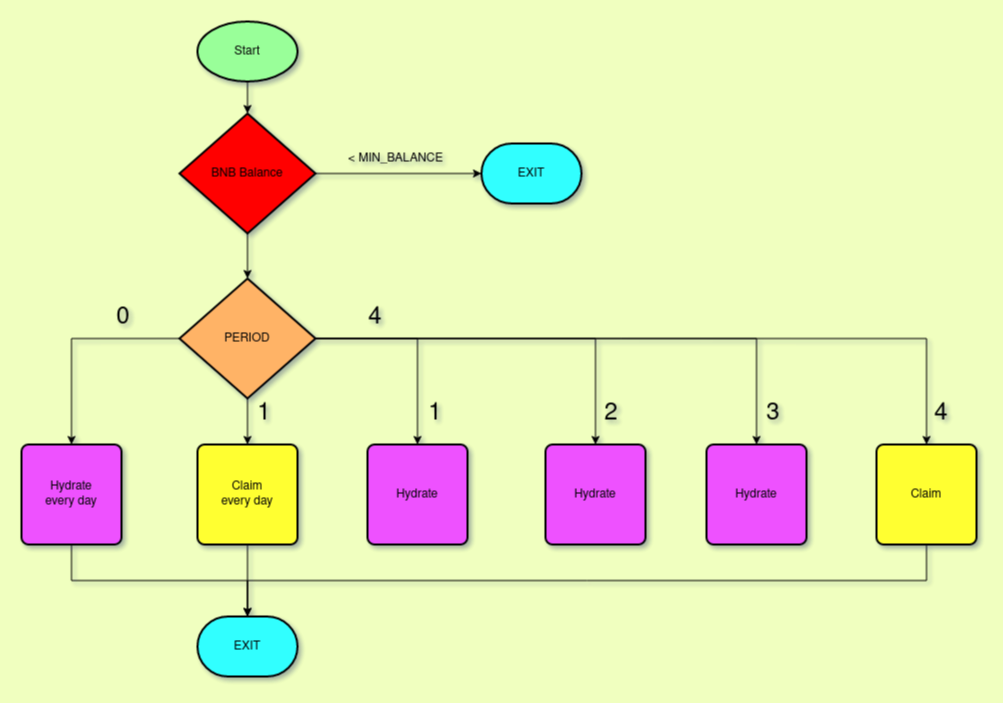

The diagram above was exported from draw.io. Its source (the exported page's mxGraphModel, read from the mxfile embedded in the PNG):
<mxGraphModel dx="1138" dy="558" grid="0" gridSize="10" guides="1" tooltips="1" connect="1" arrows="1" fold="1" page="0" pageScale="1" pageWidth="827" pageHeight="1169" background="#F0FFBF" math="0" shadow="1">
  <root>
    <mxCell id="0" />
    <mxCell id="1" parent="0" />
    <mxCell id="DQQ6fDPaoFs2A1eNPPXL-1" value="Start" style="strokeWidth=2;html=1;shape=mxgraph.flowchart.start_1;whiteSpace=wrap;fillColor=#99FF99;" parent="1" vertex="1">
      <mxGeometry x="364" y="30" width="100" height="60" as="geometry" />
    </mxCell>
    <mxCell id="DQQ6fDPaoFs2A1eNPPXL-2" value="EXIT" style="strokeWidth=2;html=1;shape=mxgraph.flowchart.terminator;whiteSpace=wrap;fillColor=#33FFFF;" parent="1" vertex="1">
      <mxGeometry x="364" y="625" width="100" height="60" as="geometry" />
    </mxCell>
    <mxCell id="DQQ6fDPaoFs2A1eNPPXL-25" style="edgeStyle=orthogonalEdgeStyle;rounded=0;orthogonalLoop=1;jettySize=auto;html=1;exitX=1;exitY=0.5;exitDx=0;exitDy=0;exitPerimeter=0;strokeColor=default;" parent="1" source="DQQ6fDPaoFs2A1eNPPXL-3" target="DQQ6fDPaoFs2A1eNPPXL-6" edge="1">
      <mxGeometry relative="1" as="geometry" />
    </mxCell>
    <mxCell id="DQQ6fDPaoFs2A1eNPPXL-32" value="" style="edgeStyle=orthogonalEdgeStyle;rounded=0;orthogonalLoop=1;jettySize=auto;html=1;strokeColor=default;" parent="1" source="DQQ6fDPaoFs2A1eNPPXL-3" target="DQQ6fDPaoFs2A1eNPPXL-31" edge="1">
      <mxGeometry relative="1" as="geometry" />
    </mxCell>
    <mxCell id="DQQ6fDPaoFs2A1eNPPXL-3" value="BNB Balance" style="strokeWidth=2;html=1;shape=mxgraph.flowchart.decision;whiteSpace=wrap;fillColor=#FF0000;" parent="1" vertex="1">
      <mxGeometry x="346" y="122" width="136" height="120" as="geometry" />
    </mxCell>
    <mxCell id="DQQ6fDPaoFs2A1eNPPXL-5" value="" style="endArrow=classic;html=1;rounded=0;" parent="1" source="DQQ6fDPaoFs2A1eNPPXL-1" target="DQQ6fDPaoFs2A1eNPPXL-3" edge="1">
      <mxGeometry width="50" height="50" relative="1" as="geometry">
        <mxPoint x="430" y="260" as="sourcePoint" />
        <mxPoint x="440" y="330" as="targetPoint" />
      </mxGeometry>
    </mxCell>
    <mxCell id="DQQ6fDPaoFs2A1eNPPXL-6" value="EXIT" style="strokeWidth=2;html=1;shape=mxgraph.flowchart.terminator;whiteSpace=wrap;fillColor=#33FFFF;" parent="1" vertex="1">
      <mxGeometry x="648" y="152" width="100" height="60" as="geometry" />
    </mxCell>
    <mxCell id="DQQ6fDPaoFs2A1eNPPXL-39" style="edgeStyle=orthogonalEdgeStyle;rounded=0;orthogonalLoop=1;jettySize=auto;html=1;exitX=0;exitY=0.5;exitDx=0;exitDy=0;exitPerimeter=0;strokeColor=default;" parent="1" source="DQQ6fDPaoFs2A1eNPPXL-31" target="DQQ6fDPaoFs2A1eNPPXL-34" edge="1">
      <mxGeometry relative="1" as="geometry" />
    </mxCell>
    <mxCell id="DQQ6fDPaoFs2A1eNPPXL-40" style="edgeStyle=orthogonalEdgeStyle;rounded=0;orthogonalLoop=1;jettySize=auto;html=1;exitX=0.5;exitY=1;exitDx=0;exitDy=0;exitPerimeter=0;strokeColor=default;" parent="1" source="DQQ6fDPaoFs2A1eNPPXL-31" target="DQQ6fDPaoFs2A1eNPPXL-33" edge="1">
      <mxGeometry relative="1" as="geometry" />
    </mxCell>
    <mxCell id="DQQ6fDPaoFs2A1eNPPXL-41" style="edgeStyle=orthogonalEdgeStyle;rounded=0;orthogonalLoop=1;jettySize=auto;html=1;exitX=1;exitY=0.5;exitDx=0;exitDy=0;exitPerimeter=0;strokeColor=default;" parent="1" source="DQQ6fDPaoFs2A1eNPPXL-31" target="DQQ6fDPaoFs2A1eNPPXL-36" edge="1">
      <mxGeometry relative="1" as="geometry" />
    </mxCell>
    <mxCell id="VfX1CtNLvGTlETvH3M-e-13" style="edgeStyle=orthogonalEdgeStyle;rounded=0;orthogonalLoop=1;jettySize=auto;html=1;exitX=1;exitY=0.5;exitDx=0;exitDy=0;exitPerimeter=0;" edge="1" parent="1" source="DQQ6fDPaoFs2A1eNPPXL-31" target="VfX1CtNLvGTlETvH3M-e-1">
      <mxGeometry relative="1" as="geometry" />
    </mxCell>
    <mxCell id="VfX1CtNLvGTlETvH3M-e-14" style="edgeStyle=orthogonalEdgeStyle;rounded=0;orthogonalLoop=1;jettySize=auto;html=1;exitX=1;exitY=0.5;exitDx=0;exitDy=0;exitPerimeter=0;" edge="1" parent="1" source="DQQ6fDPaoFs2A1eNPPXL-31" target="VfX1CtNLvGTlETvH3M-e-3">
      <mxGeometry relative="1" as="geometry" />
    </mxCell>
    <mxCell id="VfX1CtNLvGTlETvH3M-e-15" style="edgeStyle=orthogonalEdgeStyle;rounded=0;orthogonalLoop=1;jettySize=auto;html=1;exitX=1;exitY=0.5;exitDx=0;exitDy=0;exitPerimeter=0;" edge="1" parent="1" source="DQQ6fDPaoFs2A1eNPPXL-31" target="VfX1CtNLvGTlETvH3M-e-5">
      <mxGeometry relative="1" as="geometry" />
    </mxCell>
    <mxCell id="DQQ6fDPaoFs2A1eNPPXL-31" value="PERIOD" style="strokeWidth=2;html=1;shape=mxgraph.flowchart.decision;whiteSpace=wrap;fillColor=#FFB366;" parent="1" vertex="1">
      <mxGeometry x="346" y="287" width="136" height="120" as="geometry" />
    </mxCell>
    <mxCell id="DQQ6fDPaoFs2A1eNPPXL-44" style="edgeStyle=orthogonalEdgeStyle;rounded=0;orthogonalLoop=1;jettySize=auto;html=1;exitX=0.5;exitY=1;exitDx=0;exitDy=0;strokeColor=default;" parent="1" source="DQQ6fDPaoFs2A1eNPPXL-33" target="DQQ6fDPaoFs2A1eNPPXL-2" edge="1">
      <mxGeometry relative="1" as="geometry" />
    </mxCell>
    <mxCell id="DQQ6fDPaoFs2A1eNPPXL-33" value="&lt;div&gt;Claim&lt;/div&gt;&lt;div&gt;every day&lt;br&gt;&lt;/div&gt;" style="rounded=1;whiteSpace=wrap;html=1;absoluteArcSize=1;arcSize=14;strokeWidth=2;flipH=1;fillColor=#FFFF33;" parent="1" vertex="1">
      <mxGeometry x="364" y="453" width="100" height="100" as="geometry" />
    </mxCell>
    <mxCell id="DQQ6fDPaoFs2A1eNPPXL-43" style="edgeStyle=orthogonalEdgeStyle;rounded=0;orthogonalLoop=1;jettySize=auto;html=1;exitX=0.5;exitY=1;exitDx=0;exitDy=0;strokeColor=default;" parent="1" source="DQQ6fDPaoFs2A1eNPPXL-34" target="DQQ6fDPaoFs2A1eNPPXL-2" edge="1">
      <mxGeometry relative="1" as="geometry" />
    </mxCell>
    <mxCell id="DQQ6fDPaoFs2A1eNPPXL-34" value="&lt;div&gt;Hydrate &lt;br&gt;&lt;/div&gt;&lt;div&gt;every day&lt;/div&gt;" style="rounded=1;whiteSpace=wrap;html=1;absoluteArcSize=1;arcSize=14;strokeWidth=2;flipH=1;fillColor=#EE52FF;" parent="1" vertex="1">
      <mxGeometry x="188" y="453" width="100" height="100" as="geometry" />
    </mxCell>
    <mxCell id="DQQ6fDPaoFs2A1eNPPXL-42" style="edgeStyle=orthogonalEdgeStyle;rounded=0;orthogonalLoop=1;jettySize=auto;html=1;exitX=0.5;exitY=1;exitDx=0;exitDy=0;strokeColor=default;" parent="1" source="DQQ6fDPaoFs2A1eNPPXL-36" target="DQQ6fDPaoFs2A1eNPPXL-2" edge="1">
      <mxGeometry relative="1" as="geometry" />
    </mxCell>
    <mxCell id="DQQ6fDPaoFs2A1eNPPXL-36" value="&lt;div&gt;Claim&lt;br&gt;&lt;/div&gt;" style="rounded=1;whiteSpace=wrap;html=1;absoluteArcSize=1;arcSize=14;strokeWidth=2;flipH=1;fillColor=#FFFF33;" parent="1" vertex="1">
      <mxGeometry x="1043" y="453" width="100" height="100" as="geometry" />
    </mxCell>
    <mxCell id="DQQ6fDPaoFs2A1eNPPXL-45" value="&lt;font style=&quot;font-size: 24px&quot;&gt;0&lt;/font&gt;" style="text;html=1;strokeColor=none;fillColor=none;align=center;verticalAlign=middle;whiteSpace=wrap;rounded=0;" parent="1" vertex="1">
      <mxGeometry x="260" y="311" width="60" height="30" as="geometry" />
    </mxCell>
    <mxCell id="DQQ6fDPaoFs2A1eNPPXL-46" value="&lt;font style=&quot;font-size: 24px&quot;&gt;4&lt;/font&gt;" style="text;html=1;strokeColor=none;fillColor=none;align=center;verticalAlign=middle;whiteSpace=wrap;rounded=0;" parent="1" vertex="1">
      <mxGeometry x="512" y="311" width="60" height="30" as="geometry" />
    </mxCell>
    <mxCell id="DQQ6fDPaoFs2A1eNPPXL-47" value="&lt;font style=&quot;font-size: 24px&quot;&gt;1&lt;/font&gt;" style="text;html=1;strokeColor=none;fillColor=none;align=center;verticalAlign=middle;whiteSpace=wrap;rounded=0;" parent="1" vertex="1">
      <mxGeometry x="401" y="407" width="60" height="30" as="geometry" />
    </mxCell>
    <mxCell id="DQQ6fDPaoFs2A1eNPPXL-48" value="&amp;lt; MIN_BALANCE" style="text;html=1;strokeColor=none;fillColor=none;align=center;verticalAlign=middle;whiteSpace=wrap;rounded=0;" parent="1" vertex="1">
      <mxGeometry x="505" y="152" width="115" height="30" as="geometry" />
    </mxCell>
    <mxCell id="VfX1CtNLvGTlETvH3M-e-1" value="Hydrate" style="rounded=1;whiteSpace=wrap;html=1;absoluteArcSize=1;arcSize=14;strokeWidth=2;flipH=1;fillColor=#EE52FF;" vertex="1" parent="1">
      <mxGeometry x="873" y="453" width="100" height="100" as="geometry" />
    </mxCell>
    <mxCell id="VfX1CtNLvGTlETvH3M-e-3" value="Hydrate" style="rounded=1;whiteSpace=wrap;html=1;absoluteArcSize=1;arcSize=14;strokeWidth=2;flipH=1;fillColor=#EE52FF;" vertex="1" parent="1">
      <mxGeometry x="712" y="453" width="100" height="100" as="geometry" />
    </mxCell>
    <mxCell id="VfX1CtNLvGTlETvH3M-e-5" value="&lt;div&gt;Hydrate&lt;/div&gt;" style="rounded=1;whiteSpace=wrap;html=1;absoluteArcSize=1;arcSize=14;strokeWidth=2;flipH=1;fillColor=#EE52FF;" vertex="1" parent="1">
      <mxGeometry x="534" y="453" width="100" height="100" as="geometry" />
    </mxCell>
    <mxCell id="VfX1CtNLvGTlETvH3M-e-16" value="&lt;font style=&quot;font-size: 24px&quot;&gt;1&lt;/font&gt;" style="text;html=1;strokeColor=none;fillColor=none;align=center;verticalAlign=middle;whiteSpace=wrap;rounded=0;" vertex="1" parent="1">
      <mxGeometry x="572" y="407" width="60" height="30" as="geometry" />
    </mxCell>
    <mxCell id="VfX1CtNLvGTlETvH3M-e-19" value="2" style="text;html=1;strokeColor=none;fillColor=none;align=center;verticalAlign=middle;whiteSpace=wrap;rounded=0;fontSize=24;" vertex="1" parent="1">
      <mxGeometry x="748" y="407" width="60" height="30" as="geometry" />
    </mxCell>
    <mxCell id="VfX1CtNLvGTlETvH3M-e-21" value="3" style="text;html=1;strokeColor=none;fillColor=none;align=center;verticalAlign=middle;whiteSpace=wrap;rounded=0;fontSize=24;" vertex="1" parent="1">
      <mxGeometry x="910" y="407" width="60" height="30" as="geometry" />
    </mxCell>
    <mxCell id="VfX1CtNLvGTlETvH3M-e-23" value="4" style="text;html=1;strokeColor=none;fillColor=none;align=center;verticalAlign=middle;whiteSpace=wrap;rounded=0;fontSize=24;" vertex="1" parent="1">
      <mxGeometry x="1078" y="407" width="60" height="30" as="geometry" />
    </mxCell>
  </root>
</mxGraphModel>